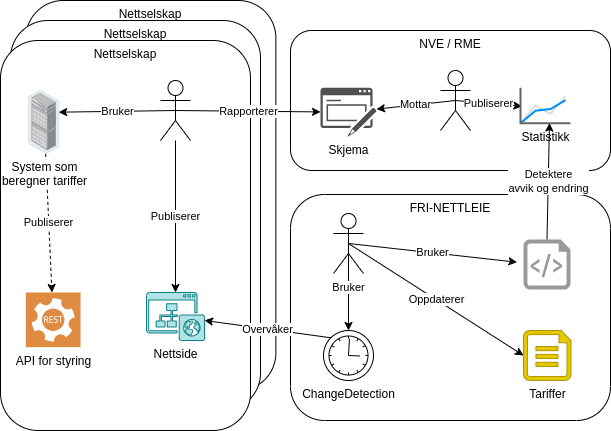

The diagram above was exported from draw.io. Its source (the exported page's mxGraphModel, read from the mxfile embedded in the PNG):
<mxGraphModel dx="945" dy="2488" grid="1" gridSize="10" guides="1" tooltips="1" connect="1" arrows="1" fold="1" page="1" pageScale="1" pageWidth="850" pageHeight="1100" math="0" shadow="0">
  <root>
    <mxCell id="0" />
    <mxCell id="1" parent="0" />
    <mxCell id="33" value="Nettselskap" style="rounded=1;whiteSpace=wrap;html=1;verticalAlign=top;" vertex="1" parent="1">
      <mxGeometry x="35.37" y="-30" width="250" height="390" as="geometry" />
    </mxCell>
    <mxCell id="32" value="Nettselskap" style="rounded=1;whiteSpace=wrap;html=1;verticalAlign=top;" vertex="1" parent="1">
      <mxGeometry x="20" y="-10" width="250" height="390" as="geometry" />
    </mxCell>
    <mxCell id="2" value="Nettselskap" style="rounded=1;whiteSpace=wrap;html=1;verticalAlign=top;" parent="1" vertex="1">
      <mxGeometry x="10" y="10" width="250" height="390" as="geometry" />
    </mxCell>
    <mxCell id="13" value="FRI-NETTLEIE" style="rounded=1;whiteSpace=wrap;html=1;verticalAlign=top;" parent="1" vertex="1">
      <mxGeometry x="300" y="164" width="320" height="226" as="geometry" />
    </mxCell>
    <mxCell id="8" value="NVE / RME" style="rounded=1;whiteSpace=wrap;html=1;verticalAlign=top;" parent="1" vertex="1">
      <mxGeometry x="300" width="320" height="140" as="geometry" />
    </mxCell>
    <mxCell id="31" value="Publiserer" style="edgeStyle=none;html=1;dashed=1;" edge="1" parent="1" source="4" target="30">
      <mxGeometry relative="1" as="geometry" />
    </mxCell>
    <mxCell id="4" value="System som&lt;br&gt;beregner tariffer" style="points=[];aspect=fixed;html=1;align=center;shadow=0;dashed=0;image;image=img/lib/allied_telesis/storage/Datacenter_Server_Rack_EoR.svg;" parent="1" vertex="1">
      <mxGeometry x="38" y="60" width="31.37" height="63.4" as="geometry" />
    </mxCell>
    <mxCell id="5" value="Nettside" style="sketch=0;pointerEvents=1;shadow=0;dashed=0;html=1;strokeColor=#0e8088;fillColor=#b0e3e6;labelPosition=center;verticalLabelPosition=bottom;verticalAlign=top;outlineConnect=0;align=center;shape=mxgraph.office.sites.website_public;" parent="1" vertex="1">
      <mxGeometry x="156" y="262" width="58" height="48" as="geometry" />
    </mxCell>
    <mxCell id="20" value="Publiserer" style="edgeStyle=none;html=1;rounded=1;shadow=0;jumpStyle=none;" parent="1" source="6" target="5" edge="1">
      <mxGeometry relative="1" as="geometry" />
    </mxCell>
    <mxCell id="21" value="Rapporterer" style="edgeStyle=none;rounded=1;sketch=0;jumpStyle=none;html=1;exitX=0.5;exitY=0.5;exitDx=0;exitDy=0;exitPerimeter=0;shadow=0;" parent="1" source="6" target="9" edge="1">
      <mxGeometry relative="1" as="geometry" />
    </mxCell>
    <mxCell id="22" value="Bruker" style="edgeStyle=none;rounded=1;sketch=0;jumpStyle=none;html=1;exitX=0.5;exitY=0.5;exitDx=0;exitDy=0;exitPerimeter=0;entryX=0.962;entryY=0.342;entryDx=0;entryDy=0;entryPerimeter=0;shadow=0;" parent="1" source="6" target="4" edge="1">
      <mxGeometry relative="1" as="geometry" />
    </mxCell>
    <mxCell id="6" value="" style="shape=umlActor;verticalLabelPosition=bottom;verticalAlign=top;html=1;outlineConnect=0;" parent="1" vertex="1">
      <mxGeometry x="170" y="50" width="30" height="60" as="geometry" />
    </mxCell>
    <mxCell id="9" value="Skjema" style="sketch=0;pointerEvents=1;shadow=0;dashed=0;html=1;strokeColor=none;fillColor=#505050;labelPosition=center;verticalLabelPosition=bottom;verticalAlign=top;outlineConnect=0;align=center;shape=mxgraph.office.concepts.form;" parent="1" vertex="1">
      <mxGeometry x="330" y="57.2" width="56" height="49" as="geometry" />
    </mxCell>
    <mxCell id="24" value="Mottar" style="edgeStyle=none;rounded=1;sketch=0;jumpStyle=none;html=1;exitX=0.5;exitY=0.5;exitDx=0;exitDy=0;exitPerimeter=0;shadow=0;" parent="1" source="10" target="9" edge="1">
      <mxGeometry relative="1" as="geometry" />
    </mxCell>
    <mxCell id="25" value="Publiserer" style="edgeStyle=none;rounded=1;sketch=0;jumpStyle=none;html=1;exitX=0.5;exitY=0.5;exitDx=0;exitDy=0;exitPerimeter=0;entryX=0.03;entryY=0.525;entryDx=0;entryDy=0;entryPerimeter=0;shadow=0;" parent="1" source="10" target="11" edge="1">
      <mxGeometry relative="1" as="geometry" />
    </mxCell>
    <mxCell id="10" value="" style="shape=umlActor;verticalLabelPosition=bottom;verticalAlign=top;html=1;outlineConnect=0;" parent="1" vertex="1">
      <mxGeometry x="450" y="40" width="30" height="60" as="geometry" />
    </mxCell>
    <mxCell id="11" value="Statistikk" style="verticalLabelPosition=bottom;shadow=0;dashed=0;align=center;html=1;verticalAlign=top;strokeWidth=1;shape=mxgraph.mockup.graphics.lineChart;strokeColor2=#666666;strokeColor3=#008cff;strokeColor4=#dddddd;strokeColor=none;" parent="1" vertex="1">
      <mxGeometry x="530" y="57.2" width="50" height="35.5" as="geometry" />
    </mxCell>
    <mxCell id="26" value="Bruker" style="edgeStyle=none;rounded=1;sketch=0;jumpStyle=none;html=1;exitX=0.5;exitY=0.5;exitDx=0;exitDy=0;exitPerimeter=0;entryX=0.5;entryY=0;entryDx=0;entryDy=0;entryPerimeter=0;shadow=0;" parent="1" source="14" target="16" edge="1">
      <mxGeometry relative="1" as="geometry" />
    </mxCell>
    <mxCell id="28" value="Bruker" style="edgeStyle=none;rounded=1;sketch=0;jumpStyle=none;html=1;exitX=0.5;exitY=0.5;exitDx=0;exitDy=0;exitPerimeter=0;entryX=-0.138;entryY=0.454;entryDx=0;entryDy=0;entryPerimeter=0;shadow=0;" parent="1" source="14" target="15" edge="1">
      <mxGeometry relative="1" as="geometry" />
    </mxCell>
    <mxCell id="29" value="Oppdaterer" style="edgeStyle=none;rounded=1;sketch=0;jumpStyle=none;html=1;exitX=0.5;exitY=0.5;exitDx=0;exitDy=0;exitPerimeter=0;entryX=0;entryY=0.5;entryDx=0;entryDy=0;entryPerimeter=0;shadow=0;" parent="1" source="14" target="17" edge="1">
      <mxGeometry relative="1" as="geometry" />
    </mxCell>
    <mxCell id="14" value="" style="shape=umlActor;verticalLabelPosition=bottom;verticalAlign=top;html=1;outlineConnect=0;" parent="1" vertex="1">
      <mxGeometry x="343" y="183" width="30" height="60" as="geometry" />
    </mxCell>
    <mxCell id="23" value="Detektere&lt;br&gt;avvik og endring" style="edgeStyle=none;rounded=1;sketch=0;jumpStyle=none;html=1;exitX=0.5;exitY=0;exitDx=0;exitDy=0;exitPerimeter=0;entryX=0.58;entryY=0.995;entryDx=0;entryDy=0;entryPerimeter=0;shadow=0;" parent="1" source="15" target="11" edge="1">
      <mxGeometry relative="1" as="geometry" />
    </mxCell>
    <mxCell id="15" value="" style="sketch=0;aspect=fixed;pointerEvents=1;shadow=0;dashed=0;html=1;strokeColor=none;labelPosition=center;verticalLabelPosition=bottom;verticalAlign=top;align=center;fillColor=#999999;shape=mxgraph.azure.script_file" parent="1" vertex="1">
      <mxGeometry x="533" y="209" width="47" height="50" as="geometry" />
    </mxCell>
    <mxCell id="27" value="Overvåker" style="edgeStyle=none;rounded=1;sketch=0;jumpStyle=none;html=1;exitX=0.145;exitY=0.145;exitDx=0;exitDy=0;exitPerimeter=0;shadow=0;" parent="1" source="16" target="5" edge="1">
      <mxGeometry relative="1" as="geometry" />
    </mxCell>
    <mxCell id="16" value="ChangeDetection" style="points=[[0.145,0.145,0],[0.5,0,0],[0.855,0.145,0],[1,0.5,0],[0.855,0.855,0],[0.5,1,0],[0.145,0.855,0],[0,0.5,0]];shape=mxgraph.bpmn.event;html=1;verticalLabelPosition=bottom;labelBackgroundColor=#ffffff;verticalAlign=top;align=center;perimeter=ellipsePerimeter;outlineConnect=0;aspect=fixed;outline=standard;symbol=timer;fillColor=none;" parent="1" vertex="1">
      <mxGeometry x="333" y="300" width="50" height="50" as="geometry" />
    </mxCell>
    <mxCell id="17" value="Tariffer" style="verticalLabelPosition=bottom;html=1;verticalAlign=top;align=center;strokeColor=#B09500;fillColor=#e3c800;shape=mxgraph.azure.cloud_services_configuration_file;pointerEvents=1;fontColor=#000000;" parent="1" vertex="1">
      <mxGeometry x="533" y="300" width="47.5" height="50" as="geometry" />
    </mxCell>
    <mxCell id="30" value="API for styring" style="sketch=0;pointerEvents=1;shadow=0;dashed=0;html=1;strokeColor=none;fillColor=#DF8C42;labelPosition=center;verticalLabelPosition=bottom;verticalAlign=top;align=center;outlineConnect=0;shape=mxgraph.veeam2.restful_api;" vertex="1" parent="1">
      <mxGeometry x="35.37" y="262" width="54.63" height="54.63" as="geometry" />
    </mxCell>
  </root>
</mxGraphModel>